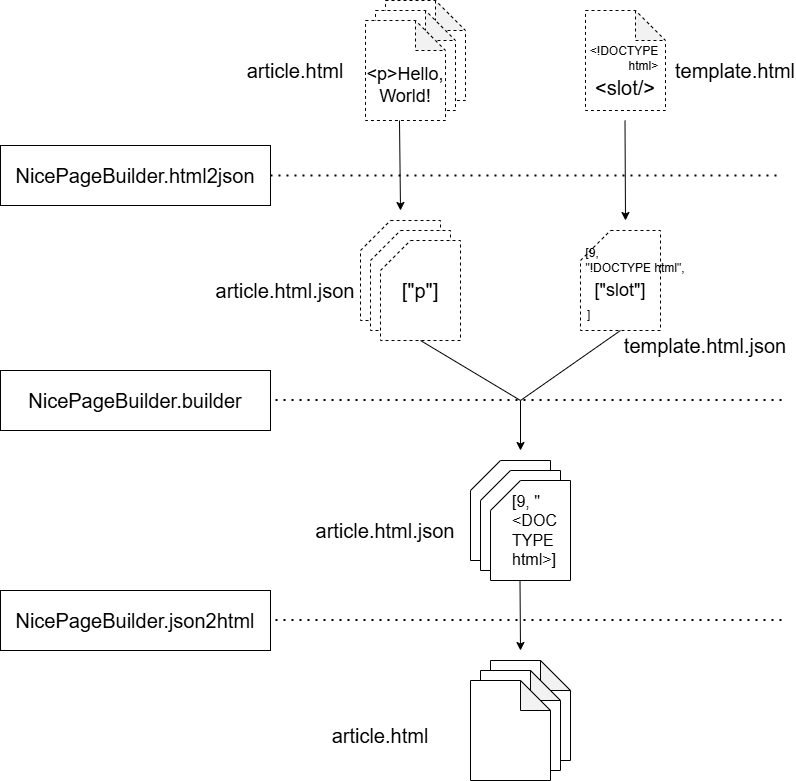

The diagram above was exported from draw.io. Its source (the exported page's mxGraphModel, read from the mxfile embedded in the PNG):
<mxGraphModel dx="1376" dy="827" grid="1" gridSize="10" guides="1" tooltips="1" connect="1" arrows="1" fold="1" page="1" pageScale="1" pageWidth="800" pageHeight="800" math="0" shadow="0">
  <root>
    <mxCell id="0" />
    <mxCell id="1" parent="0" />
    <mxCell id="V8VmG1moBZd8qjdO4j92-1" value="" style="shape=note;whiteSpace=wrap;html=1;backgroundOutline=1;darkOpacity=0.05;dashed=1;" parent="1" vertex="1">
      <mxGeometry x="385" y="10" width="80" height="100" as="geometry" />
    </mxCell>
    <mxCell id="V8VmG1moBZd8qjdO4j92-2" value="" style="shape=note;whiteSpace=wrap;html=1;backgroundOutline=1;darkOpacity=0.05;dashed=1;" parent="1" vertex="1">
      <mxGeometry x="375" y="20" width="80" height="100" as="geometry" />
    </mxCell>
    <mxCell id="V8VmG1moBZd8qjdO4j92-3" value="" style="shape=note;whiteSpace=wrap;html=1;backgroundOutline=1;darkOpacity=0.05;dashed=1;" parent="1" vertex="1">
      <mxGeometry x="365" y="30" width="80" height="100" as="geometry" />
    </mxCell>
    <mxCell id="V8VmG1moBZd8qjdO4j92-4" value="" style="shape=note;whiteSpace=wrap;html=1;backgroundOutline=1;darkOpacity=0.05;dashed=1;" parent="1" vertex="1">
      <mxGeometry x="585" y="20" width="80" height="100" as="geometry" />
    </mxCell>
    <mxCell id="V8VmG1moBZd8qjdO4j92-6" value="" style="rounded=0;whiteSpace=wrap;html=1;" parent="1" vertex="1">
      <mxGeometry y="155" width="270" height="60" as="geometry" />
    </mxCell>
    <mxCell id="V8VmG1moBZd8qjdO4j92-9" value="&lt;div&gt;template.html&lt;/div&gt;" style="text;html=1;align=center;verticalAlign=middle;whiteSpace=wrap;rounded=0;fontSize=20;" parent="1" vertex="1">
      <mxGeometry x="685" y="65" width="100" height="30" as="geometry" />
    </mxCell>
    <mxCell id="V8VmG1moBZd8qjdO4j92-11" value="&lt;div&gt;article.html&lt;/div&gt;" style="text;html=1;align=center;verticalAlign=middle;whiteSpace=wrap;rounded=0;fontSize=20;" parent="1" vertex="1">
      <mxGeometry x="245" y="65" width="100" height="30" as="geometry" />
    </mxCell>
    <mxCell id="V8VmG1moBZd8qjdO4j92-12" value="" style="shape=card;whiteSpace=wrap;html=1;dashed=1;" parent="1" vertex="1">
      <mxGeometry x="360" y="230" width="80" height="100" as="geometry" />
    </mxCell>
    <mxCell id="V8VmG1moBZd8qjdO4j92-13" value="" style="shape=card;whiteSpace=wrap;html=1;dashed=1;" parent="1" vertex="1">
      <mxGeometry x="370" y="240" width="80" height="100" as="geometry" />
    </mxCell>
    <mxCell id="V8VmG1moBZd8qjdO4j92-14" value="" style="shape=card;whiteSpace=wrap;html=1;dashed=1;" parent="1" vertex="1">
      <mxGeometry x="380" y="250" width="80" height="100" as="geometry" />
    </mxCell>
    <mxCell id="V8VmG1moBZd8qjdO4j92-15" value="&lt;div&gt;article.html&lt;/div&gt;" style="text;html=1;align=center;verticalAlign=middle;whiteSpace=wrap;rounded=0;fontSize=20;" parent="1" vertex="1">
      <mxGeometry x="305" y="730" width="150" height="30" as="geometry" />
    </mxCell>
    <mxCell id="V8VmG1moBZd8qjdO4j92-16" value="" style="shape=card;whiteSpace=wrap;html=1;dashed=1;" parent="1" vertex="1">
      <mxGeometry x="580" y="240" width="80" height="100" as="geometry" />
    </mxCell>
    <mxCell id="V8VmG1moBZd8qjdO4j92-19" value="NicePageBuilder.html2json" style="text;html=1;align=center;verticalAlign=middle;whiteSpace=wrap;rounded=0;fontSize=20;" parent="1" vertex="1">
      <mxGeometry y="170" width="270" height="30" as="geometry" />
    </mxCell>
    <mxCell id="V8VmG1moBZd8qjdO4j92-20" value="&lt;div&gt;template.html.json&lt;/div&gt;" style="text;html=1;align=center;verticalAlign=middle;whiteSpace=wrap;rounded=0;fontSize=20;" parent="1" vertex="1">
      <mxGeometry x="630" y="340" width="150" height="30" as="geometry" />
    </mxCell>
    <mxCell id="V8VmG1moBZd8qjdO4j92-21" value="" style="shape=note;whiteSpace=wrap;html=1;backgroundOutline=1;darkOpacity=0.05;" parent="1" vertex="1">
      <mxGeometry x="490" y="670" width="80" height="100" as="geometry" />
    </mxCell>
    <mxCell id="V8VmG1moBZd8qjdO4j92-22" value="" style="shape=note;whiteSpace=wrap;html=1;backgroundOutline=1;darkOpacity=0.05;" parent="1" vertex="1">
      <mxGeometry x="480" y="680" width="80" height="100" as="geometry" />
    </mxCell>
    <mxCell id="V8VmG1moBZd8qjdO4j92-23" value="" style="shape=note;whiteSpace=wrap;html=1;backgroundOutline=1;darkOpacity=0.05;" parent="1" vertex="1">
      <mxGeometry x="470" y="690" width="80" height="100" as="geometry" />
    </mxCell>
    <mxCell id="V8VmG1moBZd8qjdO4j92-24" value="" style="rounded=0;whiteSpace=wrap;html=1;" parent="1" vertex="1">
      <mxGeometry y="380" width="270" height="60" as="geometry" />
    </mxCell>
    <mxCell id="V8VmG1moBZd8qjdO4j92-25" value="&lt;div&gt;NicePageBuilder.builder&lt;/div&gt;" style="text;html=1;align=center;verticalAlign=middle;whiteSpace=wrap;rounded=0;fontSize=20;" parent="1" vertex="1">
      <mxGeometry y="395" width="270" height="30" as="geometry" />
    </mxCell>
    <mxCell id="V8VmG1moBZd8qjdO4j92-26" value="" style="rounded=0;whiteSpace=wrap;html=1;" parent="1" vertex="1">
      <mxGeometry y="600" width="270" height="60" as="geometry" />
    </mxCell>
    <mxCell id="V8VmG1moBZd8qjdO4j92-27" value="&lt;div&gt;NicePageBuilder.json2html&lt;/div&gt;" style="text;html=1;align=center;verticalAlign=middle;whiteSpace=wrap;rounded=0;fontSize=20;" parent="1" vertex="1">
      <mxGeometry y="615" width="270" height="30" as="geometry" />
    </mxCell>
    <mxCell id="V8VmG1moBZd8qjdO4j92-28" value="" style="shape=card;whiteSpace=wrap;html=1;" parent="1" vertex="1">
      <mxGeometry x="470" y="470" width="80" height="100" as="geometry" />
    </mxCell>
    <mxCell id="V8VmG1moBZd8qjdO4j92-29" value="" style="shape=card;whiteSpace=wrap;html=1;" parent="1" vertex="1">
      <mxGeometry x="480" y="480" width="80" height="100" as="geometry" />
    </mxCell>
    <mxCell id="V8VmG1moBZd8qjdO4j92-30" value="" style="shape=card;whiteSpace=wrap;html=1;" parent="1" vertex="1">
      <mxGeometry x="490" y="490" width="80" height="100" as="geometry" />
    </mxCell>
    <mxCell id="V8VmG1moBZd8qjdO4j92-31" value="&amp;lt;slot/&amp;gt;" style="text;html=1;align=center;verticalAlign=middle;whiteSpace=wrap;rounded=0;fontSize=20;dashed=1;" parent="1" vertex="1">
      <mxGeometry x="585" y="82" width="80" height="30" as="geometry" />
    </mxCell>
    <mxCell id="V8VmG1moBZd8qjdO4j92-32" value="&amp;lt;p&amp;gt;Hello,&lt;br style=&quot;font-size: 18px;&quot;&gt;World!" style="text;html=1;align=center;verticalAlign=middle;whiteSpace=wrap;rounded=0;fontSize=18;dashed=1;" parent="1" vertex="1">
      <mxGeometry x="365" y="80" width="80" height="30" as="geometry" />
    </mxCell>
    <mxCell id="V8VmG1moBZd8qjdO4j92-34" value="" style="endArrow=none;dashed=1;html=1;dashPattern=1 3;strokeWidth=2;rounded=0;exitX=1;exitY=0.5;exitDx=0;exitDy=0;" parent="1" source="V8VmG1moBZd8qjdO4j92-19" edge="1">
      <mxGeometry width="50" height="50" relative="1" as="geometry">
        <mxPoint x="350" y="450" as="sourcePoint" />
        <mxPoint x="780" y="185" as="targetPoint" />
      </mxGeometry>
    </mxCell>
    <mxCell id="V8VmG1moBZd8qjdO4j92-35" value="" style="endArrow=none;html=1;rounded=0;entryX=0.5;entryY=1;entryDx=0;entryDy=0;entryPerimeter=0;" parent="1" target="V8VmG1moBZd8qjdO4j92-14" edge="1">
      <mxGeometry width="50" height="50" relative="1" as="geometry">
        <mxPoint x="520" y="410" as="sourcePoint" />
        <mxPoint x="400" y="400" as="targetPoint" />
      </mxGeometry>
    </mxCell>
    <mxCell id="V8VmG1moBZd8qjdO4j92-36" value="" style="endArrow=none;html=1;rounded=0;entryX=0.5;entryY=1;entryDx=0;entryDy=0;entryPerimeter=0;" parent="1" target="V8VmG1moBZd8qjdO4j92-16" edge="1">
      <mxGeometry width="50" height="50" relative="1" as="geometry">
        <mxPoint x="520" y="410" as="sourcePoint" />
        <mxPoint x="400" y="400" as="targetPoint" />
      </mxGeometry>
    </mxCell>
    <mxCell id="V8VmG1moBZd8qjdO4j92-38" value="" style="endArrow=classic;html=1;rounded=0;" parent="1" edge="1">
      <mxGeometry width="50" height="50" relative="1" as="geometry">
        <mxPoint x="520" y="410" as="sourcePoint" />
        <mxPoint x="520" y="460" as="targetPoint" />
      </mxGeometry>
    </mxCell>
    <mxCell id="V8VmG1moBZd8qjdO4j92-39" value="" style="endArrow=none;dashed=1;html=1;dashPattern=1 3;strokeWidth=2;rounded=0;exitX=1;exitY=0.5;exitDx=0;exitDy=0;" parent="1" edge="1">
      <mxGeometry width="50" height="50" relative="1" as="geometry">
        <mxPoint x="275" y="409.5" as="sourcePoint" />
        <mxPoint x="785" y="409.5" as="targetPoint" />
      </mxGeometry>
    </mxCell>
    <mxCell id="V8VmG1moBZd8qjdO4j92-40" value="" style="endArrow=none;dashed=1;html=1;dashPattern=1 3;strokeWidth=2;rounded=0;exitX=1;exitY=0.5;exitDx=0;exitDy=0;" parent="1" edge="1">
      <mxGeometry width="50" height="50" relative="1" as="geometry">
        <mxPoint x="275" y="629.5" as="sourcePoint" />
        <mxPoint x="785" y="629.5" as="targetPoint" />
      </mxGeometry>
    </mxCell>
    <mxCell id="V8VmG1moBZd8qjdO4j92-41" value="&lt;div&gt;article.html.json&lt;/div&gt;" style="text;html=1;align=center;verticalAlign=middle;whiteSpace=wrap;rounded=0;fontSize=20;" parent="1" vertex="1">
      <mxGeometry x="210" y="285" width="150" height="30" as="geometry" />
    </mxCell>
    <mxCell id="V8VmG1moBZd8qjdO4j92-42" value="&lt;div&gt;article.html.json&lt;/div&gt;" style="text;html=1;align=center;verticalAlign=middle;whiteSpace=wrap;rounded=0;fontSize=20;" parent="1" vertex="1">
      <mxGeometry x="310" y="525" width="150" height="30" as="geometry" />
    </mxCell>
    <mxCell id="V8VmG1moBZd8qjdO4j92-43" value="" style="endArrow=classic;html=1;rounded=0;" parent="1" edge="1">
      <mxGeometry width="50" height="50" relative="1" as="geometry">
        <mxPoint x="519.5" y="590" as="sourcePoint" />
        <mxPoint x="520" y="660" as="targetPoint" />
      </mxGeometry>
    </mxCell>
    <mxCell id="V8VmG1moBZd8qjdO4j92-44" value="" style="endArrow=classic;html=1;rounded=0;" parent="1" edge="1">
      <mxGeometry width="50" height="50" relative="1" as="geometry">
        <mxPoint x="399" y="130" as="sourcePoint" />
        <mxPoint x="400" y="220" as="targetPoint" />
      </mxGeometry>
    </mxCell>
    <mxCell id="V8VmG1moBZd8qjdO4j92-45" value="" style="endArrow=classic;html=1;rounded=0;" parent="1" edge="1">
      <mxGeometry width="50" height="50" relative="1" as="geometry">
        <mxPoint x="624.5" y="130" as="sourcePoint" />
        <mxPoint x="625" y="230" as="targetPoint" />
      </mxGeometry>
    </mxCell>
    <mxCell id="V8VmG1moBZd8qjdO4j92-46" value="[&quot;slot&quot;]" style="text;html=1;align=center;verticalAlign=middle;whiteSpace=wrap;rounded=0;fontSize=18;dashed=1;" parent="1" vertex="1">
      <mxGeometry x="580" y="285" width="80" height="30" as="geometry" />
    </mxCell>
    <mxCell id="V8VmG1moBZd8qjdO4j92-47" value="[&quot;p&quot;]" style="text;html=1;align=center;verticalAlign=middle;whiteSpace=wrap;rounded=0;fontSize=20;dashed=1;" parent="1" vertex="1">
      <mxGeometry x="380" y="285" width="80" height="30" as="geometry" />
    </mxCell>
    <mxCell id="V8VmG1moBZd8qjdO4j92-48" value="[9, &quot;&amp;lt;DOC&lt;br style=&quot;font-size: 16px;&quot;&gt;TYPE html&amp;gt;]" style="text;html=1;align=left;verticalAlign=middle;whiteSpace=wrap;rounded=0;fontSize=16;dashed=1;" parent="1" vertex="1">
      <mxGeometry x="510" y="525" width="60" height="30" as="geometry" />
    </mxCell>
    <mxCell id="uR8wUkuZc5tgUshLNjqn-1" value="&amp;lt;!DOCTYPE&lt;br&gt;&lt;div align=&quot;right&quot;&gt;html&amp;gt;&lt;/div&gt;" style="text;html=1;align=center;verticalAlign=middle;whiteSpace=wrap;rounded=0;fontSize=12;dashed=1;" parent="1" vertex="1">
      <mxGeometry x="569" y="53" width="110" height="30" as="geometry" />
    </mxCell>
    <mxCell id="uR8wUkuZc5tgUshLNjqn-2" value="&lt;div align=&quot;left&quot;&gt;[9,&lt;br&gt;&lt;/div&gt;&quot;!DOCTYPE html&quot;," style="text;html=1;align=center;verticalAlign=middle;whiteSpace=wrap;rounded=0;fontSize=12;dashed=1;" parent="1" vertex="1">
      <mxGeometry x="580" y="255" width="110" height="30" as="geometry" />
    </mxCell>
    <mxCell id="uR8wUkuZc5tgUshLNjqn-3" value="&lt;div align=&quot;left&quot;&gt;]&lt;/div&gt;" style="text;html=1;align=left;verticalAlign=middle;whiteSpace=wrap;rounded=0;fontSize=12;dashed=1;" parent="1" vertex="1">
      <mxGeometry x="585" y="310" width="25" height="30" as="geometry" />
    </mxCell>
  </root>
</mxGraphModel>